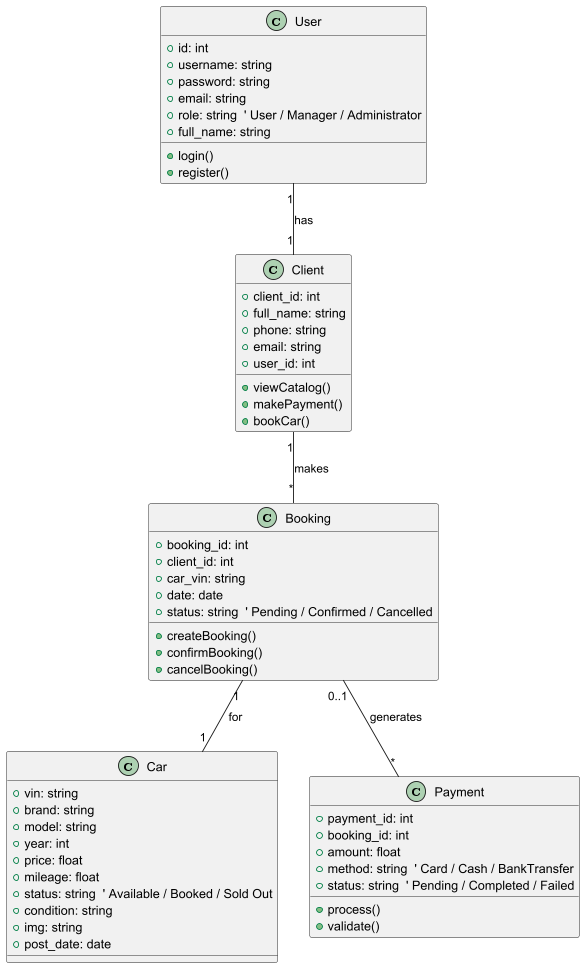

The diagram above was rendered by PlantUML. Its source (embedded in the PNG):
@startuml
' Класс пользователей
class User {
    +id: int
    +username: string
    +password: string
    +email: string
    +role: string  ' User / Manager / Administrator
    +full_name: string
    +login()
    +register()
}

' Класс клиентов
class Client {
    +client_id: int
    +full_name: string
    +phone: string
    +email: string
    +user_id: int
    +viewCatalog()
    +makePayment()
    +bookCar()
}

' Класс автомобилей
class Car {
    +vin: string
    +brand: string
    +model: string
    +year: int
    +price: float
    +mileage: float
    +status: string  ' Available / Booked / Sold Out
    +condition: string
    +img: string
    +post_date: date
}

' Класс брони
class Booking {
    +booking_id: int
    +client_id: int
    +car_vin: string
    +date: date
    +status: string  ' Pending / Confirmed / Cancelled
    +createBooking()
    +confirmBooking()
    +cancelBooking()
}

' Класс платежей (для предоплаты брони, опционально)
class Payment {
    +payment_id: int
    +booking_id: int
    +amount: float
    +method: string  ' Card / Cash / BankTransfer
    +status: string  ' Pending / Completed / Failed
    +process()
    +validate()
}

' Связи
User "1" -- "1" Client : has
Client "1" -- "*" Booking : makes
Booking "1" -- "1" Car : for
Booking "0..1" -- "*" Payment : generates

@enduml